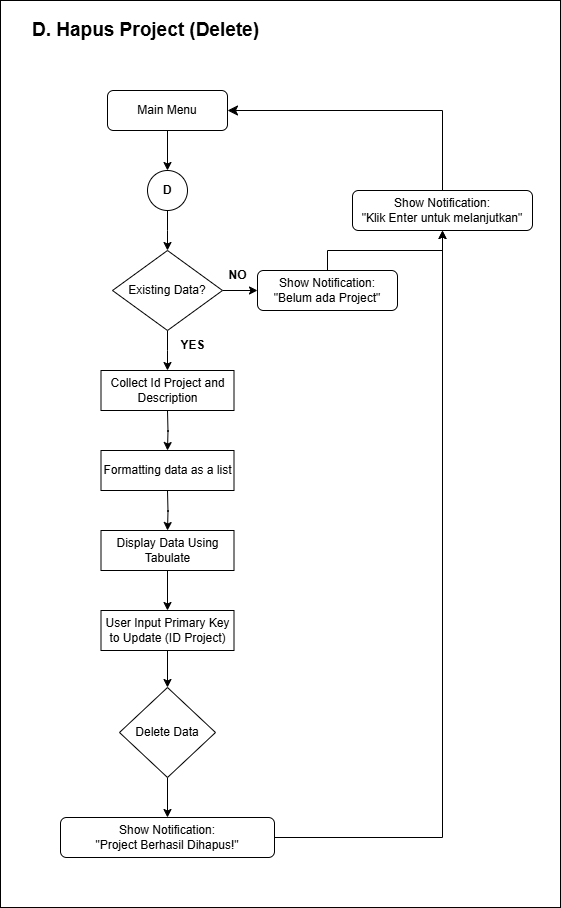

The diagram above was exported from draw.io. Its source (the exported page's mxGraphModel, read from the mxfile embedded in the PNG):
<mxGraphModel dx="1470" dy="1131" grid="1" gridSize="10" guides="1" tooltips="1" connect="1" arrows="1" fold="1" page="1" pageScale="1" pageWidth="850" pageHeight="1100" math="0" shadow="0">
  <root>
    <mxCell id="0" />
    <mxCell id="1" parent="0" />
    <mxCell id="QTVcg18uIbNtIRb_67_8-2" value="" style="rounded=0;whiteSpace=wrap;html=1;" parent="1" vertex="1">
      <mxGeometry x="145" y="60" width="560" height="907" as="geometry" />
    </mxCell>
    <mxCell id="QTVcg18uIbNtIRb_67_8-3" value="D. Hapus Project (Delete)" style="text;html=1;align=center;verticalAlign=middle;resizable=0;points=[];autosize=1;strokeColor=none;fillColor=none;fontStyle=1;fontSize=19;" parent="1" vertex="1">
      <mxGeometry x="170" y="70" width="240" height="40" as="geometry" />
    </mxCell>
    <mxCell id="QTVcg18uIbNtIRb_67_8-4" value="" style="edgeStyle=orthogonalEdgeStyle;rounded=0;orthogonalLoop=1;jettySize=auto;html=1;" parent="1" source="QTVcg18uIbNtIRb_67_8-5" edge="1">
      <mxGeometry relative="1" as="geometry">
        <mxPoint x="312" y="310" as="targetPoint" />
      </mxGeometry>
    </mxCell>
    <mxCell id="QTVcg18uIbNtIRb_67_8-5" value="&lt;b&gt;D&lt;/b&gt;" style="ellipse;whiteSpace=wrap;html=1;aspect=fixed;" parent="1" vertex="1">
      <mxGeometry x="292" y="230" width="40" height="40" as="geometry" />
    </mxCell>
    <mxCell id="QTVcg18uIbNtIRb_67_8-6" style="edgeStyle=orthogonalEdgeStyle;rounded=0;orthogonalLoop=1;jettySize=auto;html=1;entryX=0.5;entryY=0;entryDx=0;entryDy=0;" parent="1" edge="1">
      <mxGeometry relative="1" as="geometry">
        <mxPoint x="312" y="470" as="sourcePoint" />
        <mxPoint x="312" y="510" as="targetPoint" />
      </mxGeometry>
    </mxCell>
    <mxCell id="QTVcg18uIbNtIRb_67_8-7" value="" style="edgeStyle=orthogonalEdgeStyle;rounded=0;orthogonalLoop=1;jettySize=auto;html=1;" parent="1" edge="1">
      <mxGeometry relative="1" as="geometry">
        <mxPoint x="312" y="550" as="sourcePoint" />
        <mxPoint x="312.0322580645161" y="590" as="targetPoint" />
      </mxGeometry>
    </mxCell>
    <mxCell id="QTVcg18uIbNtIRb_67_8-8" style="edgeStyle=orthogonalEdgeStyle;rounded=0;orthogonalLoop=1;jettySize=auto;html=1;entryX=0.5;entryY=0;entryDx=0;entryDy=0;" parent="1" source="QTVcg18uIbNtIRb_67_8-10" edge="1">
      <mxGeometry relative="1" as="geometry">
        <mxPoint x="312" y="430" as="targetPoint" />
      </mxGeometry>
    </mxCell>
    <mxCell id="QTVcg18uIbNtIRb_67_8-9" value="" style="edgeStyle=orthogonalEdgeStyle;rounded=0;orthogonalLoop=1;jettySize=auto;html=1;" parent="1" source="QTVcg18uIbNtIRb_67_8-10" target="QTVcg18uIbNtIRb_67_8-12" edge="1">
      <mxGeometry relative="1" as="geometry" />
    </mxCell>
    <mxCell id="QTVcg18uIbNtIRb_67_8-10" value="Existing Data?" style="rhombus;whiteSpace=wrap;html=1;" parent="1" vertex="1">
      <mxGeometry x="257" y="310" width="110" height="80" as="geometry" />
    </mxCell>
    <mxCell id="QTVcg18uIbNtIRb_67_8-11" style="edgeStyle=orthogonalEdgeStyle;rounded=0;orthogonalLoop=1;jettySize=auto;html=1;entryX=0.5;entryY=1;entryDx=0;entryDy=0;" parent="1" source="QTVcg18uIbNtIRb_67_8-12" target="QTVcg18uIbNtIRb_67_8-17" edge="1">
      <mxGeometry relative="1" as="geometry" />
    </mxCell>
    <mxCell id="QTVcg18uIbNtIRb_67_8-12" value="Show Notification:&lt;div&gt;&quot;Belum ada Project&quot;&lt;/div&gt;" style="rounded=1;whiteSpace=wrap;html=1;" parent="1" vertex="1">
      <mxGeometry x="402" y="330" width="140" height="40" as="geometry" />
    </mxCell>
    <mxCell id="QTVcg18uIbNtIRb_67_8-13" value="&lt;b&gt;YES&lt;/b&gt;" style="text;html=1;align=center;verticalAlign=middle;resizable=0;points=[];autosize=1;strokeColor=none;fillColor=none;" parent="1" vertex="1">
      <mxGeometry x="312" y="390" width="50" height="30" as="geometry" />
    </mxCell>
    <mxCell id="QTVcg18uIbNtIRb_67_8-14" value="&lt;b&gt;NO&lt;/b&gt;" style="text;html=1;align=center;verticalAlign=middle;resizable=0;points=[];autosize=1;strokeColor=none;fillColor=none;" parent="1" vertex="1">
      <mxGeometry x="362" y="320" width="40" height="30" as="geometry" />
    </mxCell>
    <mxCell id="QTVcg18uIbNtIRb_67_8-15" value="" style="edgeStyle=orthogonalEdgeStyle;rounded=0;orthogonalLoop=1;jettySize=auto;html=1;" parent="1" source="QTVcg18uIbNtIRb_67_8-16" target="QTVcg18uIbNtIRb_67_8-5" edge="1">
      <mxGeometry relative="1" as="geometry" />
    </mxCell>
    <mxCell id="QTVcg18uIbNtIRb_67_8-16" value="Main Menu" style="rounded=1;whiteSpace=wrap;html=1;" parent="1" vertex="1">
      <mxGeometry x="252" y="150" width="120" height="40" as="geometry" />
    </mxCell>
    <mxCell id="QTVcg18uIbNtIRb_67_8-17" value="Show Notification:&lt;div&gt;&quot;Klik Enter untuk melanjutkan&quot;&lt;/div&gt;" style="rounded=1;whiteSpace=wrap;html=1;" parent="1" vertex="1">
      <mxGeometry x="497" y="250" width="180" height="40" as="geometry" />
    </mxCell>
    <mxCell id="QTVcg18uIbNtIRb_67_8-18" value="Collect Id Project and Description" style="rounded=0;whiteSpace=wrap;html=1;" parent="1" vertex="1">
      <mxGeometry x="245.5" y="430" width="133" height="40" as="geometry" />
    </mxCell>
    <mxCell id="QTVcg18uIbNtIRb_67_8-19" value="Formatting data as a list" style="rounded=0;whiteSpace=wrap;html=1;" parent="1" vertex="1">
      <mxGeometry x="245.5" y="510" width="133" height="40" as="geometry" />
    </mxCell>
    <mxCell id="QTVcg18uIbNtIRb_67_8-20" value="" style="edgeStyle=orthogonalEdgeStyle;rounded=0;orthogonalLoop=1;jettySize=auto;html=1;" parent="1" source="QTVcg18uIbNtIRb_67_8-21" target="QTVcg18uIbNtIRb_67_8-24" edge="1">
      <mxGeometry relative="1" as="geometry" />
    </mxCell>
    <mxCell id="QTVcg18uIbNtIRb_67_8-21" value="Display Data Using Tabulate" style="rounded=0;whiteSpace=wrap;html=1;" parent="1" vertex="1">
      <mxGeometry x="245.5" y="590" width="133" height="40" as="geometry" />
    </mxCell>
    <mxCell id="QTVcg18uIbNtIRb_67_8-22" value="" style="edgeStyle=elbowEdgeStyle;elbow=horizontal;endArrow=classic;html=1;curved=0;rounded=0;endSize=8;startSize=8;exitX=0.5;exitY=0;exitDx=0;exitDy=0;entryX=1;entryY=0.5;entryDx=0;entryDy=0;" parent="1" source="QTVcg18uIbNtIRb_67_8-17" target="QTVcg18uIbNtIRb_67_8-16" edge="1">
      <mxGeometry width="50" height="50" relative="1" as="geometry">
        <mxPoint x="547" y="500" as="sourcePoint" />
        <mxPoint x="597" y="450" as="targetPoint" />
        <Array as="points">
          <mxPoint x="587" y="210" />
        </Array>
      </mxGeometry>
    </mxCell>
    <mxCell id="MkGFcFg34ZyygyGgZZyl-1" value="" style="edgeStyle=orthogonalEdgeStyle;rounded=0;orthogonalLoop=1;jettySize=auto;html=1;" parent="1" source="QTVcg18uIbNtIRb_67_8-24" target="QTVcg18uIbNtIRb_67_8-29" edge="1">
      <mxGeometry relative="1" as="geometry" />
    </mxCell>
    <mxCell id="QTVcg18uIbNtIRb_67_8-24" value="User Input Primary Key to Update (ID Project)" style="rounded=0;whiteSpace=wrap;html=1;" parent="1" vertex="1">
      <mxGeometry x="245.5" y="670" width="133" height="40" as="geometry" />
    </mxCell>
    <mxCell id="QTVcg18uIbNtIRb_67_8-27" value="" style="edgeStyle=orthogonalEdgeStyle;rounded=0;orthogonalLoop=1;jettySize=auto;html=1;" parent="1" source="QTVcg18uIbNtIRb_67_8-29" target="QTVcg18uIbNtIRb_67_8-31" edge="1">
      <mxGeometry relative="1" as="geometry" />
    </mxCell>
    <mxCell id="QTVcg18uIbNtIRb_67_8-29" value="Delete Data" style="rhombus;whiteSpace=wrap;html=1;" parent="1" vertex="1">
      <mxGeometry x="264" y="747" width="96" height="90" as="geometry" />
    </mxCell>
    <mxCell id="QTVcg18uIbNtIRb_67_8-30" style="edgeStyle=orthogonalEdgeStyle;rounded=0;orthogonalLoop=1;jettySize=auto;html=1;entryX=0.5;entryY=1;entryDx=0;entryDy=0;" parent="1" source="QTVcg18uIbNtIRb_67_8-31" target="QTVcg18uIbNtIRb_67_8-17" edge="1">
      <mxGeometry relative="1" as="geometry">
        <mxPoint x="585.5000000000002" y="460" as="targetPoint" />
      </mxGeometry>
    </mxCell>
    <mxCell id="QTVcg18uIbNtIRb_67_8-31" value="Show Notification:&lt;div&gt;&quot;Project Berhasil Dihapus!&quot;&lt;/div&gt;" style="rounded=1;whiteSpace=wrap;html=1;" parent="1" vertex="1">
      <mxGeometry x="205" y="877" width="214" height="40" as="geometry" />
    </mxCell>
  </root>
</mxGraphModel>